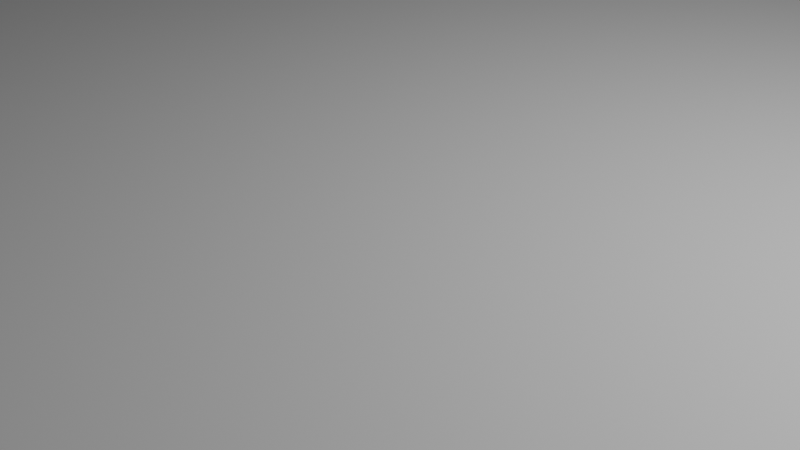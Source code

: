 # Source: basescene.blend  (saved by Blender 2.93.20; exported with 4.5.12 LTS)
import bpy
from mathutils import Matrix  # noqa: F401  (used for matrix-valued properties, if any)

bpy.ops.wm.read_factory_settings(use_empty=True)
scene = bpy.context.scene
scene.name = 'Scene'

# ---- collections
col_collection = bpy.data.collections.new('Collection'); scene.collection.children.link(col_collection)
col_base_collection = bpy.data.collections.new('Base Collection'); scene.collection.children.link(col_base_collection)

# ---- materials (node trees are filled in below, after node groups)
mat_material = bpy.data.materials.new('Material')
mat_material.alpha_threshold = 0.0
mat_material.use_transparent_shadow = False
mat_material.line_color = (0.0, 0.0, 0.0, 1.0)

# ---- material node trees
mat_material.use_nodes = True; mat_material.node_tree.nodes.clear()
_N = mat_material.node_tree.nodes; _L = mat_material.node_tree.links
n0 = _N.new('ShaderNodeOutputMaterial'); n0.name = 'Material Output'; n0.location = (300, 300)
n1 = _N.new('ShaderNodeBsdfPrincipled'); n1.name = 'Principled BSDF'; n1.location = (10, 300)
n1.distribution = 'GGX'
n1.subsurface_method = 'BURLEY'
n1.inputs[2].default_value = 0.4
n1.inputs[3].default_value = 1.45
n1.inputs[27].default_value = (0.0, 0.0, 0.0, 1.0)
n1.inputs[28].default_value = 1.0
_L.new(n1.outputs[0], n0.inputs[0])
n0.is_active_output = True

# ---- world
world_world = bpy.data.worlds.new('World'); scene.world = world_world
world_world.use_nodes = True; world_world.node_tree.nodes.clear()
_N = world_world.node_tree.nodes; _L = world_world.node_tree.links
n0 = _N.new('ShaderNodeOutputWorld'); n0.name = 'World Output'; n0.location = (300, 300)
n1 = _N.new('ShaderNodeBackground'); n1.name = 'Background'; n1.location = (10, 300)
n1.inputs[0].default_value = (0.05088, 0.05088, 0.05088, 1.0)
_L.new(n1.outputs[0], n0.inputs[0])
n0.is_active_output = True
world_world.color = (0.05088, 0.05088, 0.05088)
world_world.use_sun_shadow = False
world_world.sun_shadow_jitter_overblur = 0.0

# ---- cameras
cam_camera = bpy.data.cameras.new('Camera')
cam_camera.clip_end = 100.0
cam_camera.ortho_scale = 7.314

# ---- lights
light_light = bpy.data.lights.new('Light', 'POINT')
light_light.transmission_factor = 0.0
light_light.energy = 1000.0
light_light.shadow_soft_size = 0.1
light_light.shadow_maximum_resolution = 0.006
light_light.use_absolute_resolution = True

# ---- meshes
me_cube = bpy.data.meshes.new('Cube')
me_cube.from_pydata([(1.0, 1.0, 1.0), (1.0, 1.0, -1.0), (1.0, -1.0, 1.0), (1.0, -1.0, -1.0), (-1.0, 1.0, 1.0), (-1.0, 1.0, -1.0), (-1.0, -1.0, 1.0), (-1.0, -1.0, -1.0)], [], [(0, 4, 6, 2), (3, 2, 6, 7), (7, 6, 4, 5), (5, 1, 3, 7), (1, 0, 2, 3), (5, 4, 0, 1)])
_uv = me_cube.uv_layers.new(name='UVMap')
_uv.uv.foreach_set('vector', [0.625, 0.5, 0.875, 0.5, 0.875, 0.75, 0.625, 0.75, 0.375, 0.75, 0.625, 0.75, 0.625, 1.0, 0.375, 1.0, 0.375, 0.0, 0.625, 0.0, 0.625, 0.25, 0.375, 0.25, 0.125, 0.5, 0.375, 0.5, 0.375, 0.75, 0.125, 0.75, 0.375, 0.5, 0.625, 0.5, 0.625, 0.75, 0.375, 0.75, 0.375, 0.25, 0.625, 0.25, 0.625, 0.5, 0.375, 0.5])
me_cube.materials.append(mat_material)
me_cube.use_remesh_preserve_volume = False
me_cube.use_remesh_preserve_attributes = False
me_cube.use_mirror_vertex_groups = False
me_cube.update()

# ---- objects
ob_camera = bpy.data.objects.new('Camera', cam_camera)
ob_cube = bpy.data.objects.new('Cube', me_cube)
ob_light = bpy.data.objects.new('Light', light_light)

# ---- transforms, parenting, visibility, modifiers, constraints
ob_camera.location = (3.531, -6.156, 3.731)
ob_camera.rotation_euler = (1.051, -0.04743, 0.6062)
ob_camera.lock_rotations_4d = False
ob_camera.empty_display_type = 'ARROWS'
ob_camera.color = (0.0, 0.0, 0.0, 0.0)
ob_camera.display_type = 'WIRE'
ob_camera.lineart.crease_threshold = 0.0
ob_cube.location = (0.0, 0.0, -0.5)
ob_cube.scale = (10.0, 10.0, 0.5)
ob_cube.lock_rotations_4d = False
ob_cube.empty_display_type = 'ARROWS'
ob_cube.lineart.crease_threshold = 0.0
ob_light.location = (4.076, 1.005, 5.904)
ob_light.rotation_euler = (0.6503, 0.05522, 1.866)
ob_light.lock_rotations_4d = False
ob_light.empty_display_type = 'ARROWS'
ob_light.color = (0.0, 0.0, 0.0, 0.0)
ob_light.lineart.crease_threshold = 0.0

# ---- collection membership
col_base_collection.objects.link(ob_camera)
col_base_collection.objects.link(ob_cube)
col_base_collection.objects.link(ob_light)

# ---- scene / render settings (as saved in the file)
scene.camera = ob_camera
scene.frame_start = 1; scene.frame_end = 250; scene.frame_set(42)
scene.render.engine = 'BLENDER_EEVEE_NEXT'
scene.cycles.use_denoising = False
scene.cycles.samples = 128
scene.cycles.sampling_pattern = 'TABULATED_SOBOL'
scene.cycles.use_adaptive_sampling = False
scene.cycles.use_light_tree = False
scene.view_settings.view_transform = 'Filmic'
bpy.context.view_layer.update()
